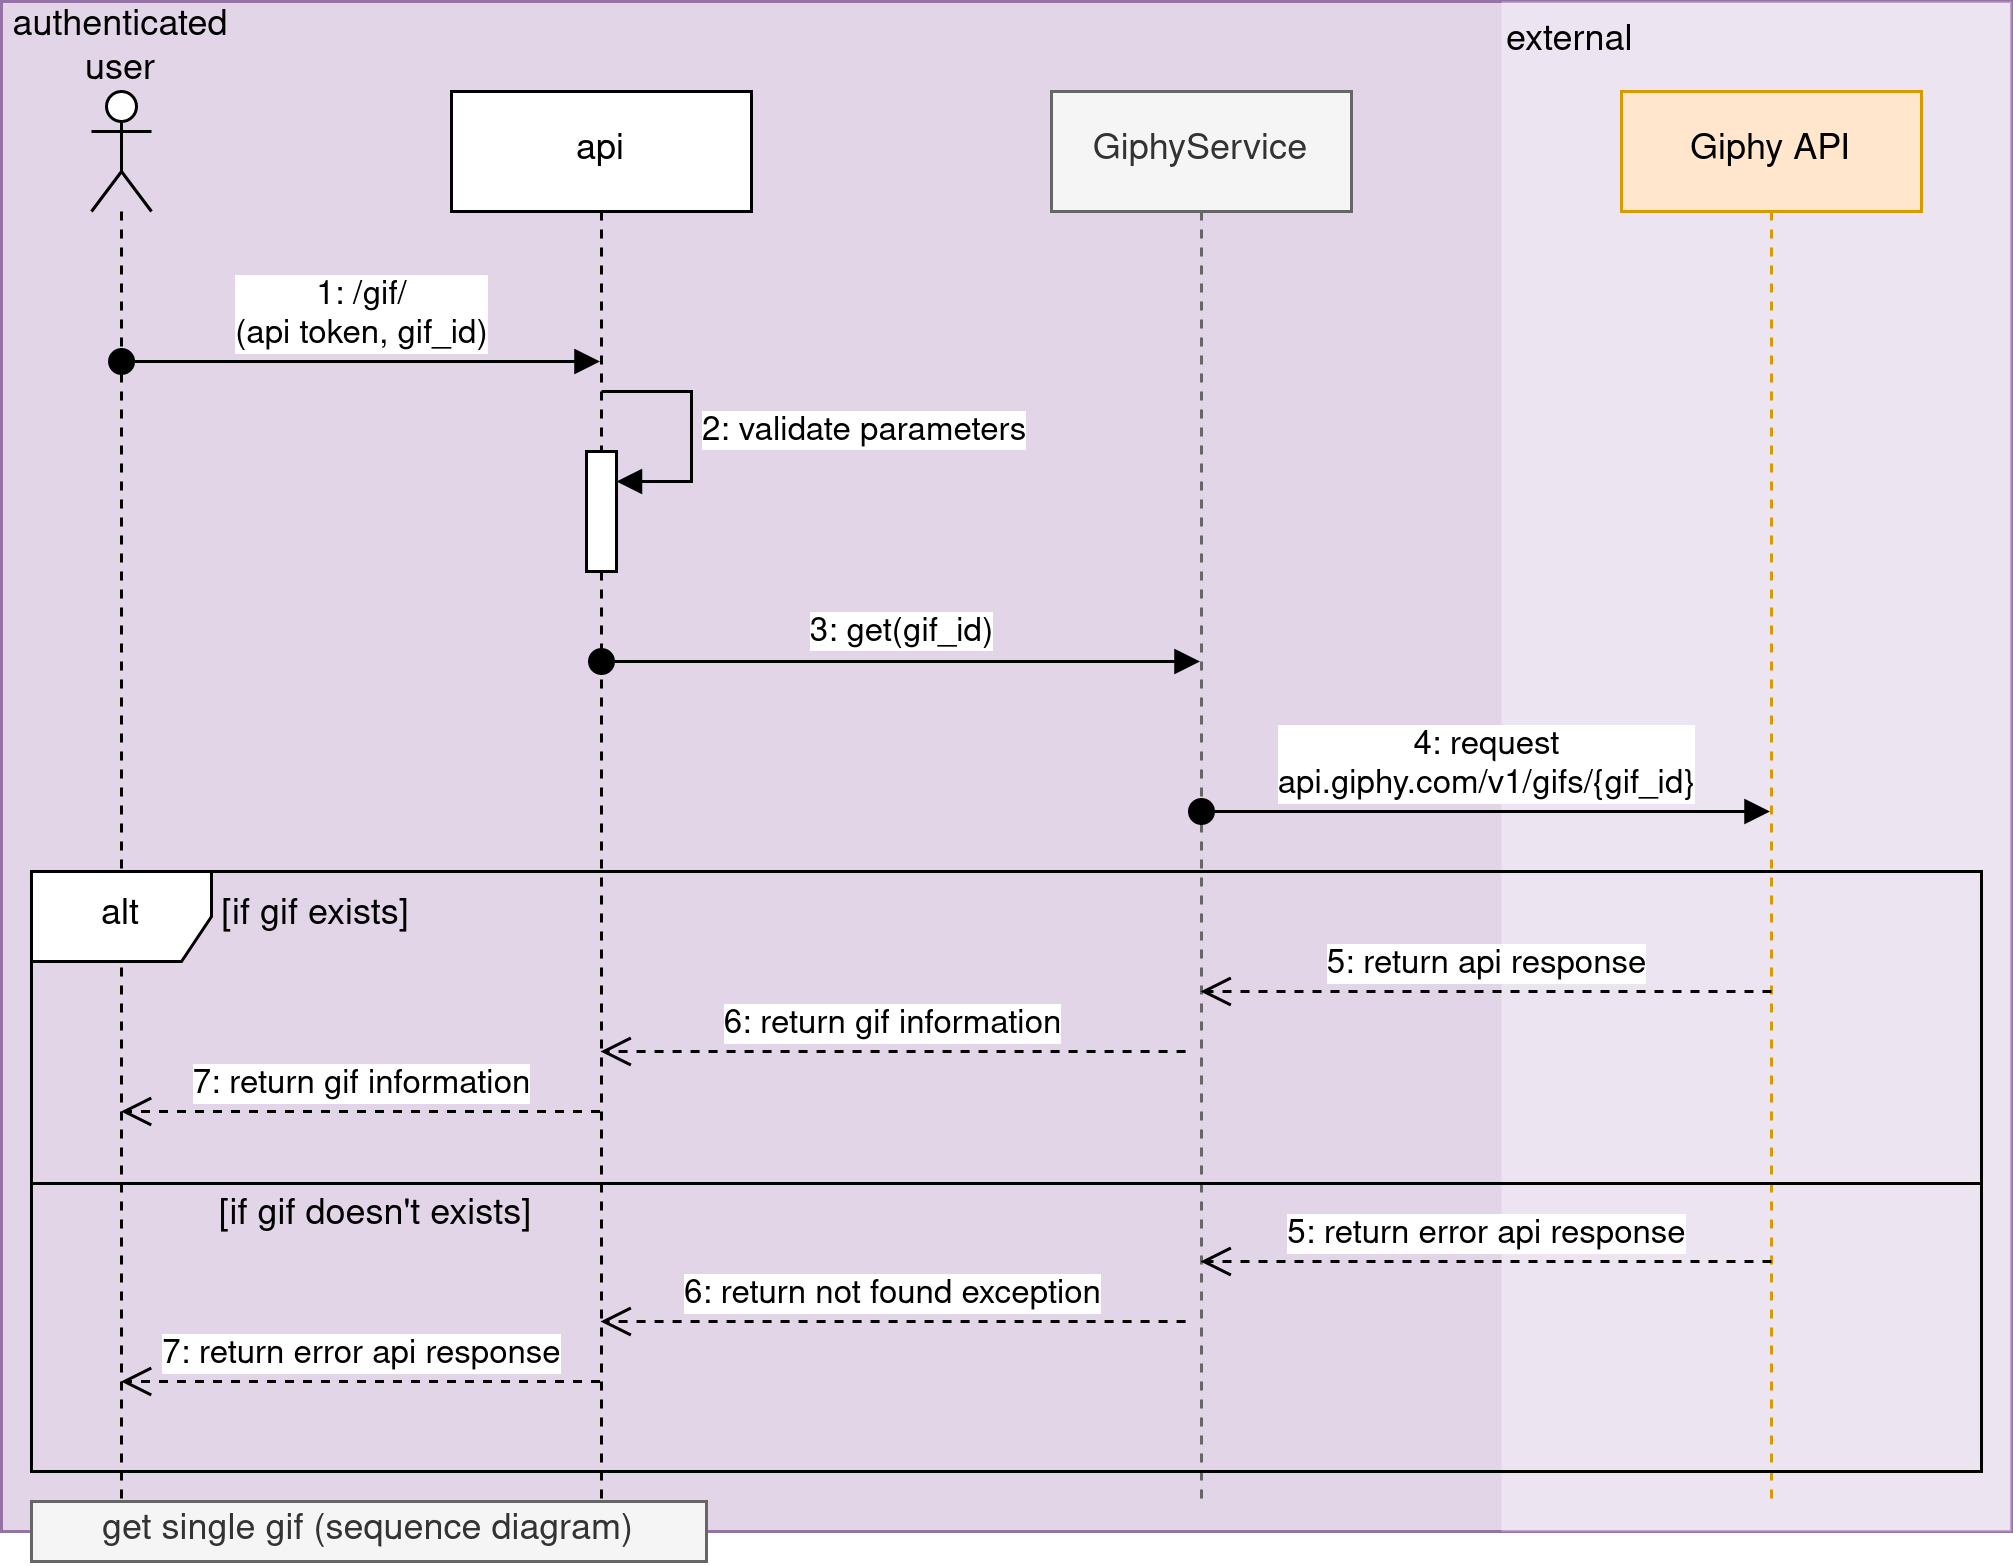

The diagram above was exported from draw.io. Its source (the exported page's mxGraphModel, read from the mxfile embedded in the PNG):
<mxGraphModel dx="1183" dy="613" grid="1" gridSize="10" guides="1" tooltips="1" connect="1" arrows="1" fold="1" page="1" pageScale="1" pageWidth="827" pageHeight="1169" math="0" shadow="0">
  <root>
    <mxCell id="QoyfdxLqzvmz4pAJ7Wb_-0" />
    <mxCell id="QoyfdxLqzvmz4pAJ7Wb_-1" parent="QoyfdxLqzvmz4pAJ7Wb_-0" />
    <mxCell id="QoyfdxLqzvmz4pAJ7Wb_-2" value="" style="rounded=0;whiteSpace=wrap;html=1;fillColor=#e1d5e7;strokeColor=#9673a6;movable=0;resizable=0;rotatable=0;deletable=0;editable=0;locked=1;connectable=0;" vertex="1" parent="QoyfdxLqzvmz4pAJ7Wb_-1">
      <mxGeometry x="10" y="10" width="670" height="510" as="geometry" />
    </mxCell>
    <mxCell id="QoyfdxLqzvmz4pAJ7Wb_-3" value="external" style="rounded=0;whiteSpace=wrap;html=1;align=left;verticalAlign=top;fillStyle=auto;opacity=35;strokeColor=none;" vertex="1" parent="QoyfdxLqzvmz4pAJ7Wb_-1">
      <mxGeometry x="510" y="10" width="170" height="510" as="geometry" />
    </mxCell>
    <mxCell id="QoyfdxLqzvmz4pAJ7Wb_-4" value="api" style="shape=umlLifeline;perimeter=lifelinePerimeter;whiteSpace=wrap;html=1;container=1;dropTarget=0;collapsible=0;recursiveResize=0;outlineConnect=0;portConstraint=eastwest;newEdgeStyle={&quot;curved&quot;:0,&quot;rounded&quot;:0};" vertex="1" parent="QoyfdxLqzvmz4pAJ7Wb_-1">
      <mxGeometry x="160" y="40" width="100" height="470" as="geometry" />
    </mxCell>
    <mxCell id="QoyfdxLqzvmz4pAJ7Wb_-5" value="" style="html=1;points=[[0,0,0,0,5],[0,1,0,0,-5],[1,0,0,0,5],[1,1,0,0,-5]];perimeter=orthogonalPerimeter;outlineConnect=0;targetShapes=umlLifeline;portConstraint=eastwest;newEdgeStyle={&quot;curved&quot;:0,&quot;rounded&quot;:0};" vertex="1" parent="QoyfdxLqzvmz4pAJ7Wb_-4">
      <mxGeometry x="45" y="120" width="10" height="40" as="geometry" />
    </mxCell>
    <mxCell id="QoyfdxLqzvmz4pAJ7Wb_-6" value="2: validate parameters" style="html=1;align=left;spacingLeft=2;endArrow=block;rounded=0;edgeStyle=orthogonalEdgeStyle;curved=0;rounded=0;" edge="1" parent="QoyfdxLqzvmz4pAJ7Wb_-4" target="QoyfdxLqzvmz4pAJ7Wb_-5">
      <mxGeometry relative="1" as="geometry">
        <mxPoint x="50" y="100" as="sourcePoint" />
        <Array as="points">
          <mxPoint x="80" y="130" />
        </Array>
      </mxGeometry>
    </mxCell>
    <mxCell id="QoyfdxLqzvmz4pAJ7Wb_-7" value="" style="shape=umlLifeline;perimeter=lifelinePerimeter;whiteSpace=wrap;html=1;container=1;dropTarget=0;collapsible=0;recursiveResize=0;outlineConnect=0;portConstraint=eastwest;newEdgeStyle={&quot;curved&quot;:0,&quot;rounded&quot;:0};participant=umlActor;" vertex="1" parent="QoyfdxLqzvmz4pAJ7Wb_-1">
      <mxGeometry x="40" y="40" width="20" height="470" as="geometry" />
    </mxCell>
    <mxCell id="QoyfdxLqzvmz4pAJ7Wb_-8" value="&lt;div&gt;1: /gif/&lt;/div&gt;(api token, gif_id)" style="html=1;verticalAlign=bottom;startArrow=oval;startFill=1;endArrow=block;startSize=8;curved=0;rounded=0;" edge="1" parent="QoyfdxLqzvmz4pAJ7Wb_-1" target="QoyfdxLqzvmz4pAJ7Wb_-4">
      <mxGeometry x="0.0033" width="60" relative="1" as="geometry">
        <mxPoint x="50.02380952380952" y="130" as="sourcePoint" />
        <mxPoint x="169.5" y="130" as="targetPoint" />
        <mxPoint as="offset" />
      </mxGeometry>
    </mxCell>
    <mxCell id="QoyfdxLqzvmz4pAJ7Wb_-9" value="GiphyService" style="shape=umlLifeline;perimeter=lifelinePerimeter;whiteSpace=wrap;html=1;container=1;dropTarget=0;collapsible=0;recursiveResize=0;outlineConnect=0;portConstraint=eastwest;newEdgeStyle={&quot;curved&quot;:0,&quot;rounded&quot;:0};fillColor=#f5f5f5;fontColor=#333333;strokeColor=#666666;" vertex="1" parent="QoyfdxLqzvmz4pAJ7Wb_-1">
      <mxGeometry x="360" y="40" width="100" height="470" as="geometry" />
    </mxCell>
    <mxCell id="QoyfdxLqzvmz4pAJ7Wb_-10" value="7: return gif information" style="html=1;verticalAlign=bottom;endArrow=open;dashed=1;endSize=8;curved=0;rounded=0;" edge="1" parent="QoyfdxLqzvmz4pAJ7Wb_-1">
      <mxGeometry relative="1" as="geometry">
        <mxPoint x="209.5" y="380" as="sourcePoint" />
        <mxPoint x="49.81034482758605" y="380" as="targetPoint" />
      </mxGeometry>
    </mxCell>
    <mxCell id="QoyfdxLqzvmz4pAJ7Wb_-11" value="get single gif (sequence diagram)" style="rounded=0;whiteSpace=wrap;html=1;fillColor=#f5f5f5;fontColor=#333333;strokeColor=#666666;" vertex="1" parent="QoyfdxLqzvmz4pAJ7Wb_-1">
      <mxGeometry x="20" y="510" width="225" height="20" as="geometry" />
    </mxCell>
    <mxCell id="QoyfdxLqzvmz4pAJ7Wb_-12" value="Giphy API" style="shape=umlLifeline;perimeter=lifelinePerimeter;whiteSpace=wrap;html=1;container=1;dropTarget=0;collapsible=0;recursiveResize=0;outlineConnect=0;portConstraint=eastwest;newEdgeStyle={&quot;curved&quot;:0,&quot;rounded&quot;:0};fillColor=#ffe6cc;strokeColor=#d79b00;" vertex="1" parent="QoyfdxLqzvmz4pAJ7Wb_-1">
      <mxGeometry x="550" y="40" width="100" height="470" as="geometry" />
    </mxCell>
    <mxCell id="QoyfdxLqzvmz4pAJ7Wb_-13" value="&lt;div&gt;authenticated&lt;/div&gt;&lt;div&gt;user&lt;br&gt;&lt;/div&gt;" style="text;html=1;strokeColor=none;fillColor=none;align=center;verticalAlign=middle;whiteSpace=wrap;rounded=0;" vertex="1" parent="QoyfdxLqzvmz4pAJ7Wb_-1">
      <mxGeometry x="20" y="16" width="60" height="20" as="geometry" />
    </mxCell>
    <mxCell id="QoyfdxLqzvmz4pAJ7Wb_-14" value="" style="html=1;verticalAlign=bottom;startArrow=oval;startFill=1;endArrow=block;startSize=8;curved=0;rounded=0;" edge="1" parent="QoyfdxLqzvmz4pAJ7Wb_-1" target="QoyfdxLqzvmz4pAJ7Wb_-9">
      <mxGeometry width="60" relative="1" as="geometry">
        <mxPoint x="210" y="230" as="sourcePoint" />
        <mxPoint x="270" y="230" as="targetPoint" />
      </mxGeometry>
    </mxCell>
    <mxCell id="QoyfdxLqzvmz4pAJ7Wb_-15" value="3: get(gif_id)" style="edgeLabel;html=1;align=center;verticalAlign=middle;resizable=0;points=[];" vertex="1" connectable="0" parent="QoyfdxLqzvmz4pAJ7Wb_-14">
      <mxGeometry x="-0.2281" relative="1" as="geometry">
        <mxPoint x="23" y="-10" as="offset" />
      </mxGeometry>
    </mxCell>
    <mxCell id="QoyfdxLqzvmz4pAJ7Wb_-16" value="4: request&lt;br&gt;api.giphy.com/v1/gifs/{gif_id}" style="html=1;verticalAlign=bottom;startArrow=oval;startFill=1;endArrow=block;startSize=8;curved=0;rounded=0;" edge="1" parent="QoyfdxLqzvmz4pAJ7Wb_-1">
      <mxGeometry width="60" relative="1" as="geometry">
        <mxPoint x="410" y="280" as="sourcePoint" />
        <mxPoint x="599.5" y="280" as="targetPoint" />
      </mxGeometry>
    </mxCell>
    <mxCell id="QoyfdxLqzvmz4pAJ7Wb_-17" value="5: return api response" style="html=1;verticalAlign=bottom;endArrow=open;dashed=1;endSize=8;curved=0;rounded=0;" edge="1" parent="QoyfdxLqzvmz4pAJ7Wb_-1">
      <mxGeometry relative="1" as="geometry">
        <mxPoint x="600" y="340" as="sourcePoint" />
        <mxPoint x="409.6666666666665" y="340" as="targetPoint" />
      </mxGeometry>
    </mxCell>
    <mxCell id="QoyfdxLqzvmz4pAJ7Wb_-18" value="6: return gif information" style="html=1;verticalAlign=bottom;endArrow=open;dashed=1;endSize=8;curved=0;rounded=0;" edge="1" parent="QoyfdxLqzvmz4pAJ7Wb_-1">
      <mxGeometry relative="1" as="geometry">
        <mxPoint x="404.69" y="360" as="sourcePoint" />
        <mxPoint x="209.66666666666652" y="360" as="targetPoint" />
      </mxGeometry>
    </mxCell>
    <mxCell id="TEob8vCK6YbHvBzJ0GO3-0" value="alt" style="shape=umlFrame;whiteSpace=wrap;html=1;pointerEvents=0;" vertex="1" parent="QoyfdxLqzvmz4pAJ7Wb_-1">
      <mxGeometry x="20" y="300" width="650" height="200" as="geometry" />
    </mxCell>
    <mxCell id="fja1MbMX3V6roUpKs3U4-0" value="[if gif exists]" style="text;html=1;strokeColor=none;fillColor=none;align=center;verticalAlign=middle;whiteSpace=wrap;rounded=0;" vertex="1" parent="QoyfdxLqzvmz4pAJ7Wb_-1">
      <mxGeometry x="60" y="300" width="110" height="30" as="geometry" />
    </mxCell>
    <mxCell id="fja1MbMX3V6roUpKs3U4-1" value="" style="line;strokeWidth=1;fillColor=none;align=left;verticalAlign=middle;spacingTop=-1;spacingLeft=3;spacingRight=3;rotatable=0;labelPosition=right;points=[];portConstraint=eastwest;strokeColor=inherit;" vertex="1" parent="QoyfdxLqzvmz4pAJ7Wb_-1">
      <mxGeometry x="20" y="400" width="650" height="8" as="geometry" />
    </mxCell>
    <mxCell id="fja1MbMX3V6roUpKs3U4-2" value="5: return error api response" style="html=1;verticalAlign=bottom;endArrow=open;dashed=1;endSize=8;curved=0;rounded=0;" edge="1" parent="QoyfdxLqzvmz4pAJ7Wb_-1">
      <mxGeometry relative="1" as="geometry">
        <mxPoint x="600" y="430" as="sourcePoint" />
        <mxPoint x="409.6666666666665" y="430" as="targetPoint" />
      </mxGeometry>
    </mxCell>
    <mxCell id="fja1MbMX3V6roUpKs3U4-3" value="6: return not found exception" style="html=1;verticalAlign=bottom;endArrow=open;dashed=1;endSize=8;curved=0;rounded=0;" edge="1" parent="QoyfdxLqzvmz4pAJ7Wb_-1">
      <mxGeometry relative="1" as="geometry">
        <mxPoint x="404.69" y="450" as="sourcePoint" />
        <mxPoint x="209.66666666666652" y="450" as="targetPoint" />
      </mxGeometry>
    </mxCell>
    <mxCell id="fja1MbMX3V6roUpKs3U4-4" value="7: return error api response" style="html=1;verticalAlign=bottom;endArrow=open;dashed=1;endSize=8;curved=0;rounded=0;" edge="1" parent="QoyfdxLqzvmz4pAJ7Wb_-1">
      <mxGeometry relative="1" as="geometry">
        <mxPoint x="209.5" y="470" as="sourcePoint" />
        <mxPoint x="49.81034482758605" y="470" as="targetPoint" />
      </mxGeometry>
    </mxCell>
    <mxCell id="fja1MbMX3V6roUpKs3U4-5" value="[if gif doesn't exists]" style="text;html=1;strokeColor=none;fillColor=none;align=center;verticalAlign=middle;whiteSpace=wrap;rounded=0;" vertex="1" parent="QoyfdxLqzvmz4pAJ7Wb_-1">
      <mxGeometry x="80" y="400" width="110" height="30" as="geometry" />
    </mxCell>
  </root>
</mxGraphModel>